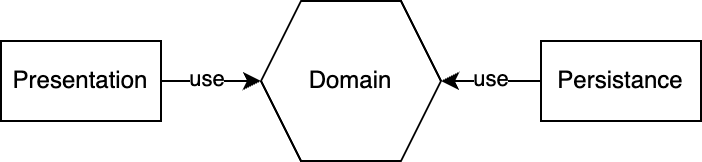

The diagram above was exported from draw.io. Its source (the exported page's mxGraphModel, read from the mxfile embedded in the PNG):
<mxGraphModel dx="847" dy="477" grid="1" gridSize="10" guides="1" tooltips="1" connect="1" arrows="1" fold="1" page="1" pageScale="1" pageWidth="3300" pageHeight="2339" math="0" shadow="0">
  <root>
    <mxCell id="0" />
    <mxCell id="1" parent="0" />
    <mxCell id="2" value="Domain" style="shape=hexagon;perimeter=hexagonPerimeter2;whiteSpace=wrap;html=1;fixedSize=1;" vertex="1" parent="1">
      <mxGeometry x="940" y="440" width="90" height="80" as="geometry" />
    </mxCell>
    <mxCell id="3" style="edgeStyle=orthogonalEdgeStyle;rounded=0;orthogonalLoop=1;jettySize=auto;html=1;exitX=1;exitY=0.5;exitDx=0;exitDy=0;entryX=0;entryY=0.5;entryDx=0;entryDy=0;" edge="1" source="5" target="2" parent="1">
      <mxGeometry relative="1" as="geometry" />
    </mxCell>
    <mxCell id="4" value="use" style="edgeLabel;html=1;align=center;verticalAlign=middle;resizable=0;points=[];" vertex="1" connectable="0" parent="3">
      <mxGeometry x="-0.0836" y="1" relative="1" as="geometry">
        <mxPoint as="offset" />
      </mxGeometry>
    </mxCell>
    <mxCell id="5" value="Presentation" style="rounded=0;whiteSpace=wrap;html=1;" vertex="1" parent="1">
      <mxGeometry x="810" y="460" width="80" height="40" as="geometry" />
    </mxCell>
    <mxCell id="6" style="edgeStyle=orthogonalEdgeStyle;rounded=0;orthogonalLoop=1;jettySize=auto;html=1;entryX=1;entryY=0.5;entryDx=0;entryDy=0;" edge="1" source="8" target="2" parent="1">
      <mxGeometry relative="1" as="geometry" />
    </mxCell>
    <mxCell id="7" value="use" style="edgeLabel;html=1;align=center;verticalAlign=middle;resizable=0;points=[];" vertex="1" connectable="0" parent="6">
      <mxGeometry x="0.0109" y="-1" relative="1" as="geometry">
        <mxPoint as="offset" />
      </mxGeometry>
    </mxCell>
    <mxCell id="8" value="Persistance" style="rounded=0;whiteSpace=wrap;html=1;" vertex="1" parent="1">
      <mxGeometry x="1080" y="460" width="80" height="40" as="geometry" />
    </mxCell>
  </root>
</mxGraphModel>